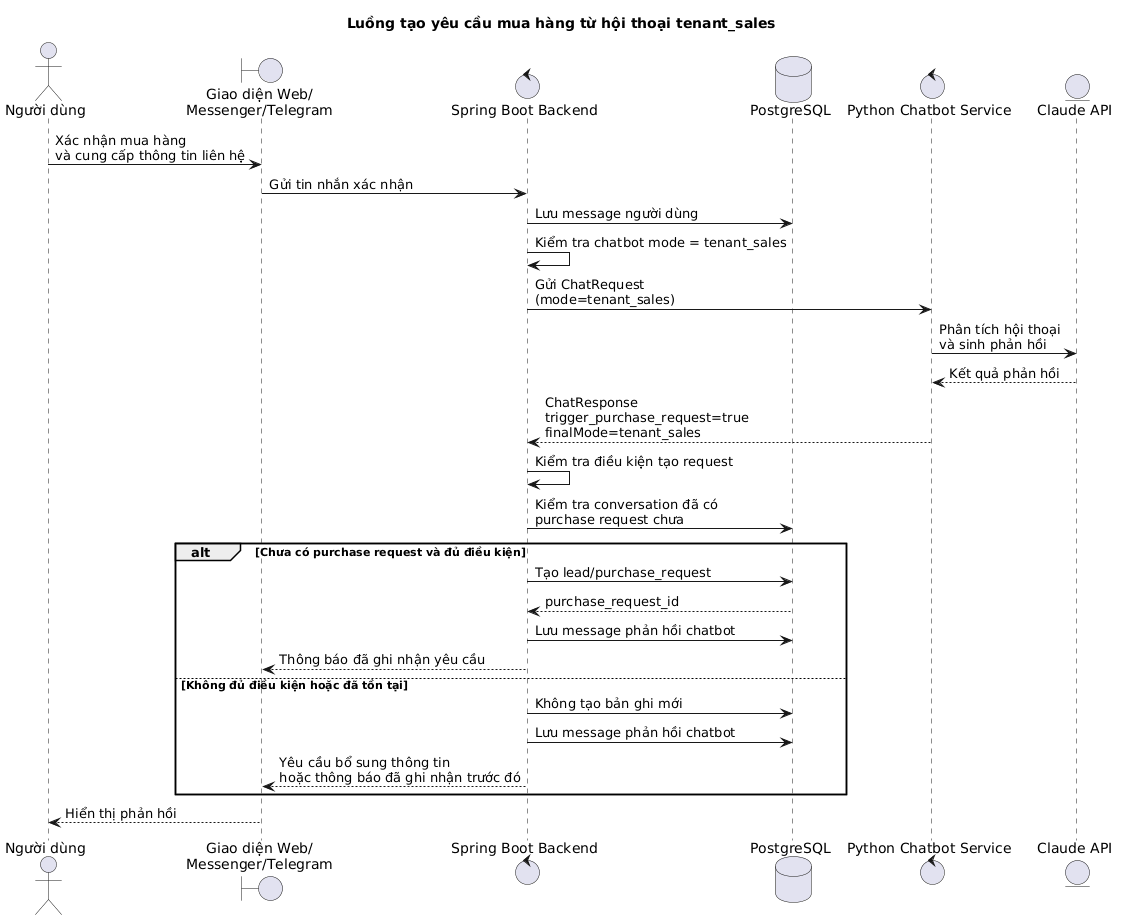

The diagram above was rendered by PlantUML. Its source (embedded in the PNG):
@startuml
title Luồng tạo yêu cầu mua hàng từ hội thoại tenant_sales

actor "Người dùng" as User
boundary "Giao diện Web/\nMessenger/Telegram" as UI
control "Spring Boot Backend" as Backend
database "PostgreSQL" as DB
control "Python Chatbot Service" as Python
entity "Claude API" as Claude

User -> UI: Xác nhận mua hàng\nvà cung cấp thông tin liên hệ
UI -> Backend: Gửi tin nhắn xác nhận
Backend -> DB: Lưu message người dùng
Backend -> Backend: Kiểm tra chatbot mode = tenant_sales
Backend -> Python: Gửi ChatRequest\n(mode=tenant_sales)
Python -> Claude: Phân tích hội thoại\nvà sinh phản hồi
Claude --> Python: Kết quả phản hồi
Python --> Backend: ChatResponse\ntrigger_purchase_request=true\nfinalMode=tenant_sales

Backend -> Backend: Kiểm tra điều kiện tạo request
Backend -> DB: Kiểm tra conversation đã có\npurchase request chưa

alt Chưa có purchase request và đủ điều kiện
    Backend -> DB: Tạo lead/purchase_request
    DB --> Backend: purchase_request_id
    Backend -> DB: Lưu message phản hồi chatbot
    Backend --> UI: Thông báo đã ghi nhận yêu cầu
else Không đủ điều kiện hoặc đã tồn tại
    Backend -> DB: Không tạo bản ghi mới
    Backend -> DB: Lưu message phản hồi chatbot
    Backend --> UI: Yêu cầu bổ sung thông tin\nhoặc thông báo đã ghi nhận trước đó
end

UI --> User: Hiển thị phản hồi
@enduml